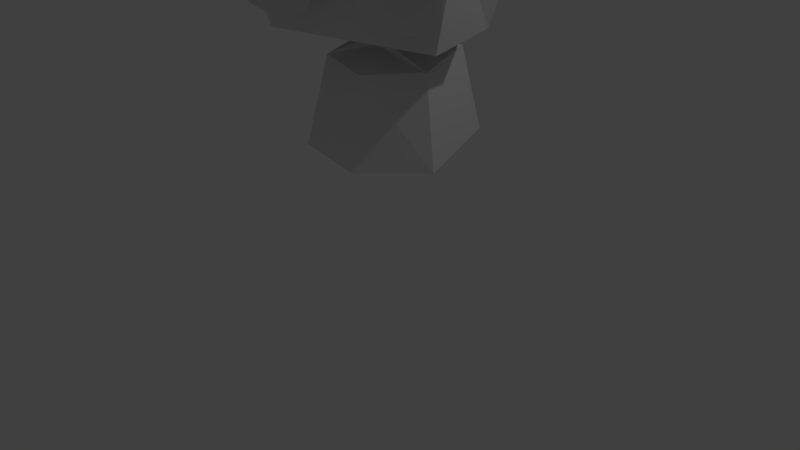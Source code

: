 # Source: TMT.blend  (saved by Blender 2.77.0; exported with 4.5.12 LTS)
import bpy
from mathutils import Matrix  # noqa: F401  (used for matrix-valued properties, if any)

bpy.ops.wm.read_factory_settings(use_empty=True)
scene = bpy.context.scene
scene.name = 'Scene'

# ---- collections
col_collection_1 = bpy.data.collections.new('Collection 1'); scene.collection.children.link(col_collection_1)

# ---- world
world_world = bpy.data.worlds.new('World'); scene.world = world_world
world_world.color = (0.05088, 0.05088, 0.05088)
world_world.use_sun_shadow = False
world_world.sun_shadow_jitter_overblur = 0.0
world_world.cycles.sampling_method = 'MANUAL'

# ---- cameras
cam_camera = bpy.data.cameras.new('Camera')
cam_camera.clip_end = 100.0
cam_camera.lens = 35.0
cam_camera.sensor_width = 32.0
cam_camera.sensor_height = 18.0
cam_camera.ortho_scale = 7.314
cam_camera.dof.focus_distance = 0.0
cam_camera.dof.aperture_fstop = 128.0

# ---- lights
light_lamp = bpy.data.lights.new('Lamp', 'POINT')
light_lamp.transmission_factor = 0.0
light_lamp.cutoff_distance = 30.0
light_lamp.energy = 100.0
light_lamp.shadow_buffer_clip_start = 1.001
light_lamp.shadow_soft_size = 0.1
light_lamp.shadow_maximum_resolution = 0.006
light_lamp.use_absolute_resolution = True

# ---- meshes
me_cube_001 = bpy.data.meshes.new('Cube.001')
me_cube_001.from_pydata([(-1.074, -0.8668, 1.678), (-1.288, -0.8668, 2.986), (-0.6705, 1.343, 1.678), (-0.8498, 1.343, 2.234), (-0.003109, 1.343, 1.678), (-0.003109, -0.8668, 1.678), (-0.003109, 1.343, 2.701), (-0.003109, -0.8668, 3.543), (-0.7216, -0.8203, 2.719), (-0.5608, -0.8203, 2.653), (-0.6934, -0.6423, 2.858), (-0.7511, -1.183, 3.057), (-0.4344, -0.6423, 2.751), (-0.3434, -1.183, 2.889), (-0.3271, -0.6423, 2.492), (-0.1746, -1.183, 2.481), (-0.4344, -0.6423, 2.233), (-0.3434, -1.183, 2.073), (-0.6934, -0.6423, 2.125), (-0.7511, -1.183, 1.904), (-0.9525, -0.6423, 2.233), (-1.159, -1.183, 2.073), (-1.06, -0.6423, 2.492), (-1.328, -1.183, 2.481), (-0.9525, -0.6423, 2.751), (-1.159, -1.183, 2.889), (-0.4942, -0.8203, 2.492), (-0.5608, -0.8203, 2.331), (-0.7216, -0.8203, 2.264), (-0.8823, -0.8203, 2.331), (-0.9489, -0.8203, 2.492), (-0.8823, -0.8203, 2.653), (-0.2323, 0.1628, 1.435), (-0.2323, -0.2508, 1.435), (-0.003109, 0.1628, 1.435), (-0.003109, -0.2508, 1.435), (-0.003109, -0.6921, 1.203), (-0.003109, 1.011, 1.203), (-0.6843, -0.2634, 1.203), (-0.6843, 0.7937, 1.203), (-1.514, 0.2382, 2.623), (-1.235, 0.2382, 1.678), (-0.003109, 0.2382, 3.442), (-0.003109, -0.9303, 0.008945), (-0.003109, 1.272, 0.008945), (-0.9019, -0.4808, 0.008945), (-0.9019, 0.9805, 0.008945), (-0.4657, -0.9889, 2.216), (-1.119, -0.9889, 2.486), (-0.3536, -0.9889, 2.486), (-0.4657, -0.9889, 2.757), (-1.007, -0.9889, 2.216), (-0.7363, -0.9889, 2.104), (-0.7363, -0.9889, 2.869), (-1.007, -0.9889, 2.757)], [], [(40, 3, 2, 41), (3, 6, 4, 2), (42, 6, 3, 40), (5, 7, 1, 0), (54, 48, 30, 31), (10, 11, 13, 12), (47, 49, 26, 27), (12, 13, 15, 14), (50, 53, 8, 9), (14, 15, 17, 16), (48, 51, 29, 30), (16, 17, 19, 18), (49, 50, 9, 26), (18, 19, 21, 20), (51, 52, 28, 29), (20, 21, 23, 22), (53, 54, 31, 8), (9, 8, 31, 30, 29, 28, 27, 26), (22, 23, 25, 24), (52, 47, 27, 28), (24, 25, 11, 10), (10, 12, 14, 16, 18, 20, 22, 24), (32, 34, 37, 39), (33, 32, 39, 38), (35, 33, 38, 36), (7, 42, 40, 1), (1, 40, 41, 0), (36, 38, 45, 43), (38, 39, 46, 45), (39, 37, 44, 46), (19, 17, 47, 52), (11, 25, 54, 53), (21, 19, 52, 51), (15, 13, 50, 49), (23, 21, 51, 48), (13, 11, 53, 50), (17, 15, 49, 47), (25, 23, 48, 54)])
me_cube_001.materials.append(None)
me_cube_001.use_remesh_preserve_volume = False
me_cube_001.use_remesh_preserve_attributes = False
me_cube_001.use_mirror_vertex_groups = False
me_cube_001.use_paint_bone_selection = False
me_cube_001.use_paint_mask_vertex = True
me_cube_001.update()
arm_armature = bpy.data.armatures.new('Armature')  # bones are not reproduced

# ---- objects
ob_armature = bpy.data.objects.new('Armature', arm_armature)
ob_cube = bpy.data.objects.new('Cube', me_cube_001)
ob_lamp = bpy.data.objects.new('Lamp', light_lamp)
ob_camera = bpy.data.objects.new('Camera', cam_camera)

# ---- transforms, parenting, visibility, modifiers, constraints
ob_armature.location = (0.0, 0.0, 0.0)
ob_armature.show_in_front = True
ob_armature.lineart.crease_threshold = 0.0
ob_cube.parent = ob_armature
ob_cube.location = (0.0, 0.0, 0.0)
ob_cube.lineart.crease_threshold = 0.0
_vg = ob_cube.vertex_groups.new(name='Body')
_vg.add([32, 33, 34, 35, 36, 37, 38, 39, 43, 44, 45, 46], 1.0, 'REPLACE')
_vg = ob_cube.vertex_groups.new(name='Head')
_vg.add([0, 1, 2, 3, 4, 5, 6, 7, 8, 9, 10, 11, 12, 13, 14, 15, 16, 17, 18, 19, 20, 21, 22, 23, 24, 25, 26, 27, 28, 29, 30, 31, 40, 41, 42, 47, 48, 49, 50, 51, 52, 53, 54], 1.0, 'REPLACE')
_m = ob_cube.modifiers.new('Mirror', 'MIRROR')
_m.merge_threshold = 0.01
_m = ob_cube.modifiers.new('Armature', 'ARMATURE')
_m.object = ob_armature
ob_lamp.location = (4.076, 1.005, 5.904)
ob_lamp.rotation_euler = (0.6503, 0.05522, 1.866)
ob_lamp.lock_rotations_4d = False
ob_lamp.empty_display_type = 'ARROWS'
ob_lamp.color = (0.0, 0.0, 0.0, 0.0)
ob_lamp.lineart.crease_threshold = 0.0
ob_camera.location = (4.813, -9.081, 5.096)
ob_camera.rotation_euler = (1.018, -1.743e-06, 0.4704)
ob_camera.lock_rotations_4d = False
ob_camera.empty_display_type = 'ARROWS'
ob_camera.color = (0.0, 0.0, 0.0, 0.0)
ob_camera.display_type = 'WIRE'
ob_camera.lineart.crease_threshold = 0.0

# ---- collection membership
col_collection_1.objects.link(ob_armature)
col_collection_1.objects.link(ob_cube)
col_collection_1.objects.link(ob_lamp)
col_collection_1.objects.link(ob_camera)

# ---- scene / render settings (as saved in the file)
scene.camera = ob_camera
scene.frame_start = 1; scene.frame_end = 114; scene.frame_set(18)
scene.render.engine = 'BLENDER_EEVEE_NEXT'
scene.render.resolution_percentage = 50
scene.render.dither_intensity = 0.0
scene.cycles.use_denoising = False
scene.cycles.samples = 128
scene.cycles.sampling_pattern = 'TABULATED_SOBOL'
scene.cycles.light_sampling_threshold = 0.0
scene.cycles.use_adaptive_sampling = False
scene.cycles.use_light_tree = False
scene.cycles.blur_glossy = 0.0
scene.cycles.sample_clamp_indirect = 0.0
scene.view_settings.view_transform = 'Standard'
bpy.context.view_layer.update()
